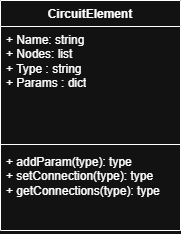

The diagram above was exported from draw.io. Its source (the exported page's mxGraphModel, read from the mxfile embedded in the PNG):
<mxGraphModel dx="570" dy="336" grid="1" gridSize="10" guides="1" tooltips="1" connect="1" arrows="1" fold="1" page="1" pageScale="1" pageWidth="827" pageHeight="1169" math="0" shadow="0">
  <root>
    <mxCell id="0" />
    <mxCell id="1" parent="0" />
    <mxCell id="_MoD7AhVSCNBlzRjICuS-1" value="CircuitElement" style="swimlane;fontStyle=1;align=center;verticalAlign=top;childLayout=stackLayout;horizontal=1;startSize=26;horizontalStack=0;resizeParent=1;resizeParentMax=0;resizeLast=0;collapsible=1;marginBottom=0;whiteSpace=wrap;html=1;" vertex="1" parent="1">
      <mxGeometry x="90" y="270" width="180" height="230" as="geometry" />
    </mxCell>
    <mxCell id="_MoD7AhVSCNBlzRjICuS-2" value="+ Name: string&lt;div&gt;+ Nodes: list&lt;br&gt;&lt;div&gt;+ Type : string&lt;/div&gt;&lt;div&gt;+ Params : dict&lt;/div&gt;&lt;/div&gt;" style="text;strokeColor=none;fillColor=none;align=left;verticalAlign=top;spacingLeft=4;spacingRight=4;overflow=hidden;rotatable=0;points=[[0,0.5],[1,0.5]];portConstraint=eastwest;whiteSpace=wrap;html=1;" vertex="1" parent="_MoD7AhVSCNBlzRjICuS-1">
      <mxGeometry y="26" width="180" height="114" as="geometry" />
    </mxCell>
    <mxCell id="_MoD7AhVSCNBlzRjICuS-3" value="" style="line;strokeWidth=1;fillColor=none;align=left;verticalAlign=middle;spacingTop=-1;spacingLeft=3;spacingRight=3;rotatable=0;labelPosition=right;points=[];portConstraint=eastwest;strokeColor=inherit;" vertex="1" parent="_MoD7AhVSCNBlzRjICuS-1">
      <mxGeometry y="140" width="180" height="8" as="geometry" />
    </mxCell>
    <mxCell id="_MoD7AhVSCNBlzRjICuS-4" value="+ addParam(type): type&lt;div&gt;+ setConnection(type): type&lt;/div&gt;&lt;div&gt;+ getConnections(type): type&lt;/div&gt;" style="text;strokeColor=none;fillColor=none;align=left;verticalAlign=top;spacingLeft=4;spacingRight=4;overflow=hidden;rotatable=0;points=[[0,0.5],[1,0.5]];portConstraint=eastwest;whiteSpace=wrap;html=1;" vertex="1" parent="_MoD7AhVSCNBlzRjICuS-1">
      <mxGeometry y="148" width="180" height="82" as="geometry" />
    </mxCell>
  </root>
</mxGraphModel>